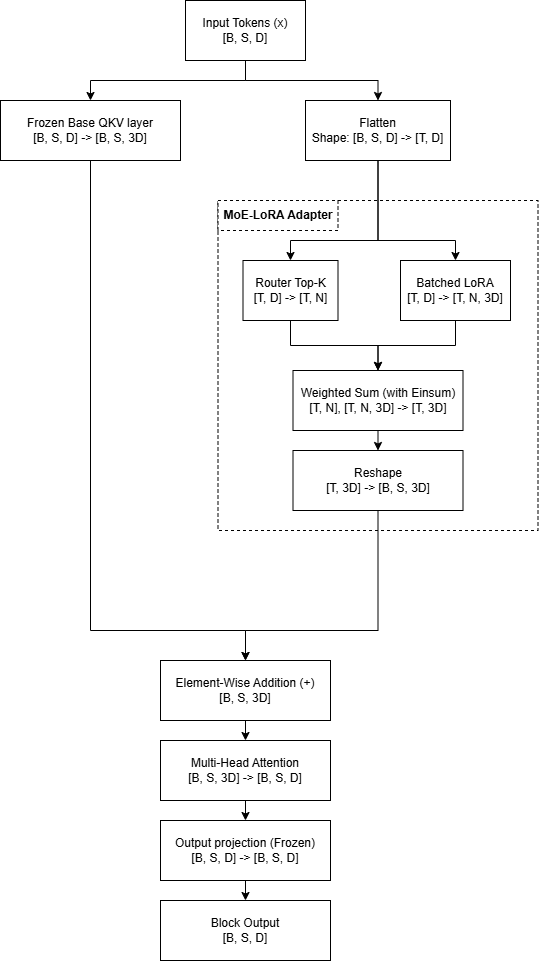

The diagram above was exported from draw.io. Its source (the exported page's mxGraphModel, read from the mxfile embedded in the PNG):
<mxGraphModel dx="1213" dy="730" grid="1" gridSize="10" guides="1" tooltips="1" connect="1" arrows="1" fold="1" page="1" pageScale="1" pageWidth="850" pageHeight="1100" math="0" shadow="0">
  <root>
    <mxCell id="0" />
    <mxCell id="1" parent="0" />
    <mxCell id="WUlFl4Ynk8TqnsPnSlMK-6" parent="1" style="rounded=0;whiteSpace=wrap;html=1;dashed=1;" value="" vertex="1">
      <mxGeometry height="330" width="320" x="397.5" y="270" as="geometry" />
    </mxCell>
    <mxCell id="WUlFl4Ynk8TqnsPnSlMK-4" edge="1" parent="1" source="WUlFl4Ynk8TqnsPnSlMK-1" style="edgeStyle=orthogonalEdgeStyle;rounded=0;orthogonalLoop=1;jettySize=auto;html=1;exitX=0.5;exitY=1;exitDx=0;exitDy=0;entryX=0.5;entryY=0;entryDx=0;entryDy=0;" target="WUlFl4Ynk8TqnsPnSlMK-2">
      <mxGeometry relative="1" as="geometry" />
    </mxCell>
    <mxCell id="WUlFl4Ynk8TqnsPnSlMK-5" edge="1" parent="1" source="WUlFl4Ynk8TqnsPnSlMK-1" style="edgeStyle=orthogonalEdgeStyle;rounded=0;orthogonalLoop=1;jettySize=auto;html=1;exitX=0.5;exitY=1;exitDx=0;exitDy=0;entryX=0.5;entryY=0;entryDx=0;entryDy=0;" target="WUlFl4Ynk8TqnsPnSlMK-3">
      <mxGeometry relative="1" as="geometry" />
    </mxCell>
    <mxCell id="WUlFl4Ynk8TqnsPnSlMK-1" parent="1" style="rounded=0;whiteSpace=wrap;html=1;" value="Input Tokens (x)&lt;div&gt;[B, S, D]&lt;/div&gt;" vertex="1">
      <mxGeometry height="60" width="120" x="365" y="70" as="geometry" />
    </mxCell>
    <mxCell id="WUlFl4Ynk8TqnsPnSlMK-44" edge="1" parent="1" source="WUlFl4Ynk8TqnsPnSlMK-2" style="edgeStyle=orthogonalEdgeStyle;rounded=0;orthogonalLoop=1;jettySize=auto;html=1;exitX=0.5;exitY=1;exitDx=0;exitDy=0;entryX=0.5;entryY=0;entryDx=0;entryDy=0;" target="WUlFl4Ynk8TqnsPnSlMK-43">
      <mxGeometry relative="1" as="geometry">
        <Array as="points">
          <mxPoint x="270" y="700" />
          <mxPoint x="425" y="700" />
        </Array>
      </mxGeometry>
    </mxCell>
    <mxCell id="WUlFl4Ynk8TqnsPnSlMK-2" parent="1" style="rounded=0;whiteSpace=wrap;html=1;" value="Frozen Base QKV layer&lt;div&gt;&lt;span style=&quot;background-color: transparent; color: light-dark(rgb(0, 0, 0), rgb(255, 255, 255));&quot;&gt;[B, S, D] -&amp;gt; [B, S, 3D]&lt;/span&gt;&lt;/div&gt;" vertex="1">
      <mxGeometry height="60" width="180" x="180" y="170" as="geometry" />
    </mxCell>
    <mxCell id="WUlFl4Ynk8TqnsPnSlMK-36" edge="1" parent="1" source="WUlFl4Ynk8TqnsPnSlMK-3" style="edgeStyle=orthogonalEdgeStyle;rounded=0;orthogonalLoop=1;jettySize=auto;html=1;exitX=0.5;exitY=1;exitDx=0;exitDy=0;entryX=0.5;entryY=0;entryDx=0;entryDy=0;" target="WUlFl4Ynk8TqnsPnSlMK-30">
      <mxGeometry relative="1" as="geometry">
        <Array as="points">
          <mxPoint x="558" y="310" />
          <mxPoint x="635" y="310" />
        </Array>
      </mxGeometry>
    </mxCell>
    <mxCell id="WUlFl4Ynk8TqnsPnSlMK-3" parent="1" style="rounded=0;whiteSpace=wrap;html=1;" value="Flatten&lt;div&gt;Shape: [B, S, D] -&amp;gt; [T, D]&lt;/div&gt;" vertex="1">
      <mxGeometry height="60" width="145" x="485" y="170" as="geometry" />
    </mxCell>
    <mxCell id="WUlFl4Ynk8TqnsPnSlMK-9" parent="1" style="rounded=0;whiteSpace=wrap;html=1;dashed=1;" value="&lt;b&gt;MoE-LoRA Adapter&lt;/b&gt;" vertex="1">
      <mxGeometry height="30" width="120" x="397.5" y="270" as="geometry" />
    </mxCell>
    <mxCell id="WUlFl4Ynk8TqnsPnSlMK-37" edge="1" parent="1" source="WUlFl4Ynk8TqnsPnSlMK-29" style="edgeStyle=orthogonalEdgeStyle;rounded=0;orthogonalLoop=1;jettySize=auto;html=1;exitX=0.5;exitY=1;exitDx=0;exitDy=0;entryX=0.5;entryY=0;entryDx=0;entryDy=0;" target="WUlFl4Ynk8TqnsPnSlMK-31">
      <mxGeometry relative="1" as="geometry" />
    </mxCell>
    <mxCell id="WUlFl4Ynk8TqnsPnSlMK-29" parent="1" style="rounded=0;whiteSpace=wrap;html=1;" value="Router Top-K&lt;div&gt;[T, D] -&amp;gt; [T, N]&lt;/div&gt;" vertex="1">
      <mxGeometry height="60" width="95" x="422.5" y="330" as="geometry" />
    </mxCell>
    <mxCell id="WUlFl4Ynk8TqnsPnSlMK-39" edge="1" parent="1" source="WUlFl4Ynk8TqnsPnSlMK-30" style="edgeStyle=orthogonalEdgeStyle;rounded=0;orthogonalLoop=1;jettySize=auto;html=1;exitX=0.5;exitY=1;exitDx=0;exitDy=0;entryX=0.5;entryY=0;entryDx=0;entryDy=0;" target="WUlFl4Ynk8TqnsPnSlMK-31">
      <mxGeometry relative="1" as="geometry" />
    </mxCell>
    <mxCell id="WUlFl4Ynk8TqnsPnSlMK-30" parent="1" style="rounded=0;whiteSpace=wrap;html=1;" value="&lt;div&gt;Batched LoRA&lt;/div&gt;&lt;div&gt;[T, D] -&amp;gt; [T, N, 3D]&lt;/div&gt;" vertex="1">
      <mxGeometry height="60" width="110" x="580" y="330" as="geometry" />
    </mxCell>
    <mxCell id="WUlFl4Ynk8TqnsPnSlMK-42" edge="1" parent="1" source="WUlFl4Ynk8TqnsPnSlMK-31" style="edgeStyle=orthogonalEdgeStyle;rounded=0;orthogonalLoop=1;jettySize=auto;html=1;exitX=0.5;exitY=1;exitDx=0;exitDy=0;entryX=0.5;entryY=0;entryDx=0;entryDy=0;" target="WUlFl4Ynk8TqnsPnSlMK-32">
      <mxGeometry relative="1" as="geometry" />
    </mxCell>
    <mxCell id="WUlFl4Ynk8TqnsPnSlMK-31" parent="1" style="rounded=0;whiteSpace=wrap;html=1;" value="Weighted Sum (with Einsum)&lt;div&gt;[T, N], [T, N, 3D] -&amp;gt; [T, 3D]&lt;/div&gt;" vertex="1">
      <mxGeometry height="60" width="170" x="472.5" y="440" as="geometry" />
    </mxCell>
    <mxCell id="WUlFl4Ynk8TqnsPnSlMK-53" edge="1" parent="1" source="WUlFl4Ynk8TqnsPnSlMK-32" style="edgeStyle=orthogonalEdgeStyle;rounded=0;orthogonalLoop=1;jettySize=auto;html=1;exitX=0.5;exitY=1;exitDx=0;exitDy=0;entryX=0.5;entryY=0;entryDx=0;entryDy=0;" target="WUlFl4Ynk8TqnsPnSlMK-43">
      <mxGeometry relative="1" as="geometry">
        <Array as="points">
          <mxPoint x="558" y="700" />
          <mxPoint x="425" y="700" />
        </Array>
      </mxGeometry>
    </mxCell>
    <mxCell id="WUlFl4Ynk8TqnsPnSlMK-32" parent="1" style="rounded=0;whiteSpace=wrap;html=1;" value="&lt;div&gt;Reshape&lt;/div&gt;&lt;div&gt;&lt;span style=&quot;background-color: transparent; color: light-dark(rgb(0, 0, 0), rgb(255, 255, 255));&quot;&gt;[T, 3D] -&amp;gt; [B, S, 3D]&lt;/span&gt;&lt;/div&gt;" vertex="1">
      <mxGeometry height="60" width="170" x="472.5" y="520" as="geometry" />
    </mxCell>
    <mxCell id="WUlFl4Ynk8TqnsPnSlMK-35" edge="1" parent="1" source="WUlFl4Ynk8TqnsPnSlMK-3" style="edgeStyle=orthogonalEdgeStyle;rounded=0;orthogonalLoop=1;jettySize=auto;html=1;exitX=0.5;exitY=1;exitDx=0;exitDy=0;entryX=0.5;entryY=0;entryDx=0;entryDy=0;" target="WUlFl4Ynk8TqnsPnSlMK-29">
      <mxGeometry relative="1" as="geometry">
        <Array as="points">
          <mxPoint x="558" y="310" />
          <mxPoint x="470" y="310" />
        </Array>
      </mxGeometry>
    </mxCell>
    <mxCell id="WUlFl4Ynk8TqnsPnSlMK-48" edge="1" parent="1" source="WUlFl4Ynk8TqnsPnSlMK-43" style="edgeStyle=orthogonalEdgeStyle;rounded=0;orthogonalLoop=1;jettySize=auto;html=1;exitX=0.5;exitY=1;exitDx=0;exitDy=0;entryX=0.5;entryY=0;entryDx=0;entryDy=0;" target="WUlFl4Ynk8TqnsPnSlMK-47">
      <mxGeometry relative="1" as="geometry" />
    </mxCell>
    <mxCell id="WUlFl4Ynk8TqnsPnSlMK-43" parent="1" style="rounded=0;whiteSpace=wrap;html=1;" value="&lt;div&gt;&lt;span style=&quot;background-color: transparent; color: light-dark(rgb(0, 0, 0), rgb(255, 255, 255));&quot;&gt;Element-Wise Addition (+)&lt;/span&gt;&lt;/div&gt;&lt;div&gt;&lt;span style=&quot;background-color: transparent; color: light-dark(rgb(0, 0, 0), rgb(255, 255, 255));&quot;&gt;[B, S, 3D]&lt;/span&gt;&lt;/div&gt;" vertex="1">
      <mxGeometry height="60" width="170" x="340" y="730" as="geometry" />
    </mxCell>
    <mxCell id="WUlFl4Ynk8TqnsPnSlMK-50" edge="1" parent="1" source="WUlFl4Ynk8TqnsPnSlMK-47" style="edgeStyle=orthogonalEdgeStyle;rounded=0;orthogonalLoop=1;jettySize=auto;html=1;exitX=0.5;exitY=1;exitDx=0;exitDy=0;entryX=0.5;entryY=0;entryDx=0;entryDy=0;" target="WUlFl4Ynk8TqnsPnSlMK-49">
      <mxGeometry relative="1" as="geometry" />
    </mxCell>
    <mxCell id="WUlFl4Ynk8TqnsPnSlMK-47" parent="1" style="rounded=0;whiteSpace=wrap;html=1;" value="&lt;div&gt;&lt;span style=&quot;background-color: transparent; color: light-dark(rgb(0, 0, 0), rgb(255, 255, 255));&quot;&gt;Multi-Head Attention&lt;/span&gt;&lt;/div&gt;&lt;div&gt;&lt;span style=&quot;background-color: transparent; color: light-dark(rgb(0, 0, 0), rgb(255, 255, 255));&quot;&gt;[B, S, 3D] -&amp;gt; [B, S, D]&lt;/span&gt;&lt;/div&gt;" vertex="1">
      <mxGeometry height="60" width="170" x="340" y="810" as="geometry" />
    </mxCell>
    <mxCell id="WUlFl4Ynk8TqnsPnSlMK-52" edge="1" parent="1" source="WUlFl4Ynk8TqnsPnSlMK-49" style="edgeStyle=orthogonalEdgeStyle;rounded=0;orthogonalLoop=1;jettySize=auto;html=1;exitX=0.5;exitY=1;exitDx=0;exitDy=0;entryX=0.5;entryY=0;entryDx=0;entryDy=0;" target="WUlFl4Ynk8TqnsPnSlMK-51">
      <mxGeometry relative="1" as="geometry" />
    </mxCell>
    <mxCell id="WUlFl4Ynk8TqnsPnSlMK-49" parent="1" style="rounded=0;whiteSpace=wrap;html=1;" value="&lt;div&gt;&lt;span style=&quot;background-color: transparent; color: light-dark(rgb(0, 0, 0), rgb(255, 255, 255));&quot;&gt;Output projection (Frozen)&lt;/span&gt;&lt;/div&gt;&lt;div&gt;&lt;span style=&quot;background-color: transparent; color: light-dark(rgb(0, 0, 0), rgb(255, 255, 255));&quot;&gt;[B, S, D] -&amp;gt; [B, S, D]&lt;/span&gt;&lt;/div&gt;" vertex="1">
      <mxGeometry height="60" width="170" x="340" y="890" as="geometry" />
    </mxCell>
    <mxCell id="WUlFl4Ynk8TqnsPnSlMK-51" parent="1" style="rounded=0;whiteSpace=wrap;html=1;" value="&lt;div&gt;&lt;span style=&quot;background-color: transparent; color: light-dark(rgb(0, 0, 0), rgb(255, 255, 255));&quot;&gt;Block Output&lt;/span&gt;&lt;/div&gt;&lt;div&gt;&lt;span style=&quot;background-color: transparent; color: light-dark(rgb(0, 0, 0), rgb(255, 255, 255));&quot;&gt;[B, S, D]&lt;/span&gt;&lt;/div&gt;" vertex="1">
      <mxGeometry height="60" width="170" x="340" y="970" as="geometry" />
    </mxCell>
  </root>
</mxGraphModel>